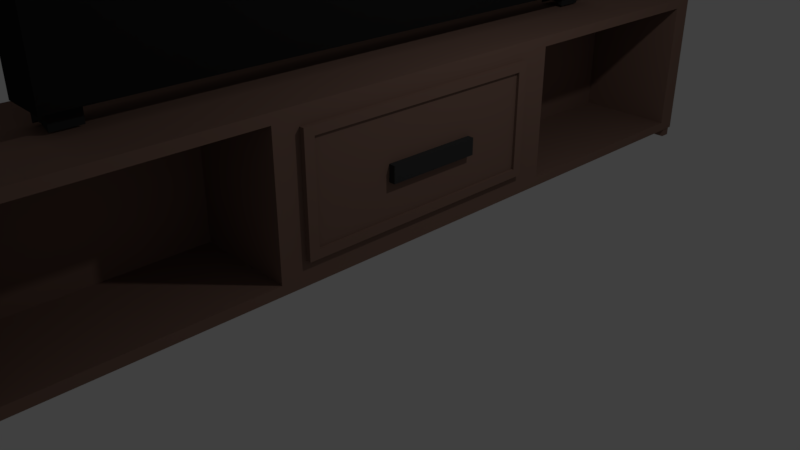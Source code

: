 # Source: Tv.blend  (saved by Blender 2.79.0; exported with 4.5.12 LTS)
import bpy
from mathutils import Matrix  # noqa: F401  (used for matrix-valued properties, if any)

bpy.ops.wm.read_factory_settings(use_empty=True)
scene = bpy.context.scene
scene.name = 'Scene'

# ---- collections
col_collection_1 = bpy.data.collections.new('Collection 1'); scene.collection.children.link(col_collection_1)

# ---- materials (node trees are filled in below, after node groups)
mat_material_001 = bpy.data.materials.new('Material.001')
mat_material_001.alpha_threshold = 0.0
mat_material_001.use_transparent_shadow = False
mat_material_001.diffuse_color = (0.01532, 0.01532, 0.01532, 1.0)
mat_material_001.roughness = 0.5
mat_material_002 = bpy.data.materials.new('Material.002')
mat_material_002.alpha_threshold = 0.0
mat_material_002.use_transparent_shadow = False
mat_material_002.diffuse_color = (0.0331, 0.0331, 0.0331, 1.0)
mat_material_002.roughness = 0.5
mat_material_003 = bpy.data.materials.new('Material.003')
mat_material_003.alpha_threshold = 0.0
mat_material_003.use_transparent_shadow = False
mat_material_003.diffuse_color = (0.2234, 0.1346, 0.1042, 1.0)
mat_material_003.roughness = 0.5
mat_material_004 = bpy.data.materials.new('Material.004')
mat_material_004.alpha_threshold = 0.0
mat_material_004.use_transparent_shadow = False
mat_material_004.diffuse_color = (0.04323, 0.04323, 0.04323, 1.0)
mat_material_004.roughness = 0.5

# ---- material node trees

# ---- world
world_world = bpy.data.worlds.new('World'); scene.world = world_world
world_world.color = (0.05088, 0.05088, 0.05088)
world_world.use_sun_shadow = False
world_world.sun_shadow_jitter_overblur = 0.0
world_world.cycles.sampling_method = 'MANUAL'

# ---- cameras
cam_camera = bpy.data.cameras.new('Camera')
cam_camera.clip_end = 100.0
cam_camera.lens = 35.0
cam_camera.sensor_width = 32.0
cam_camera.sensor_height = 18.0
cam_camera.ortho_scale = 7.314
cam_camera.dof.focus_distance = 0.0
cam_camera.dof.aperture_fstop = 128.0

# ---- lights
light_lamp = bpy.data.lights.new('Lamp', 'POINT')
light_lamp.transmission_factor = 0.0
light_lamp.cutoff_distance = 30.0
light_lamp.energy = 100.0
light_lamp.shadow_buffer_clip_start = 1.001
light_lamp.shadow_soft_size = 0.1
light_lamp.shadow_maximum_resolution = 0.006
light_lamp.use_absolute_resolution = True

# ---- meshes
me_cube_006 = bpy.data.meshes.new('Cube.006')
me_cube_006.from_pydata([(-1.0, -1.0, -1.0), (-1.0, -1.0, 1.0), (-1.0, 1.0, -1.0), (-1.0, 1.0, 1.0), (1.0, -1.0, -1.0), (1.0, -1.0, 1.0), (1.0, 1.0, -1.0), (1.0, 1.0, 1.0), (-1.0, -0.9878, -1.0), (-1.0, -0.9878, 1.0), (1.0, -0.9878, -1.0), (1.0, -0.9878, 1.0), (-1.0, 0.9749, 1.0), (1.0, 0.9749, -1.0), (-1.0, 0.9749, -1.0), (1.0, 0.9749, 1.0), (-1.0, -1.0, -0.9636), (-1.0, 1.0, -0.9636), (1.0, 1.0, -0.9636), (1.0, -1.0, -0.9636), (1.0, -0.9878, -0.9636), (-1.0, -0.9878, -0.9636), (1.0, 0.9749, -0.9636), (-1.0, 0.9749, -0.9636), (-1.0, -1.0, 0.959), (-1.0, 1.0, 0.959), (1.0, 1.0, 0.959), (1.0, -1.0, 0.959), (1.0, -0.9878, 0.959), (-1.0, -0.9878, 0.959), (1.0, 0.9749, 0.959), (-1.0, 0.9749, 0.959), (-0.7113, -0.9671, -1.113), (-0.7113, -0.9671, -1.026), (-0.7113, -0.881, -1.113), (-0.7113, -0.881, -1.026), (0.3992, -0.9671, -1.113), (0.3992, -0.9671, -1.026), (0.3992, -0.881, -1.113), (0.3992, -0.881, -1.026), (0.02902, -0.881, -1.086), (-0.3411, -0.881, -1.086), (-0.3411, -0.881, -0.9989), (0.02902, -0.881, -0.9989), (-0.3411, -0.9671, -1.086), (0.02902, -0.9671, -1.086), (0.02902, -0.9671, -0.9989), (-0.3411, -0.9671, -0.9989), (-0.7113, 0.8648, -1.113), (-0.7113, 0.8648, -1.026), (-0.7113, 0.9508, -1.113), (-0.7113, 0.9508, -1.026), (0.3992, 0.8648, -1.113), (0.3992, 0.8648, -1.026), (0.3992, 0.9508, -1.113), (0.3992, 0.9508, -1.026), (0.02902, 0.9508, -1.086), (-0.3411, 0.9508, -1.086), (-0.3411, 0.9508, -0.9989), (0.02902, 0.9508, -0.9989), (-0.3411, 0.8648, -1.086), (0.02902, 0.8648, -1.086), (0.02902, 0.8648, -0.9989), (-0.3411, 0.8648, -0.9989)], [], [(31, 12, 3, 25), (25, 3, 7, 26), (28, 11, 5, 27), (27, 5, 1, 24), (8, 10, 4, 0), (11, 9, 1, 5), (15, 12, 9, 11), (14, 13, 10, 8), (30, 15, 11, 28), (24, 1, 9, 29), (26, 7, 15, 30), (2, 6, 13, 14), (7, 3, 12, 15), (29, 9, 12, 31), (8, 21, 23, 14), (6, 18, 22, 13), (0, 16, 21, 8), (13, 22, 20, 10), (4, 19, 16, 0), (10, 20, 19, 4), (2, 17, 18, 6), (14, 23, 17, 2), (21, 29, 31, 23), (18, 26, 30, 22), (16, 24, 29, 21), (22, 30, 28, 20), (19, 27, 24, 16), (20, 28, 27, 19), (17, 25, 26, 18), (23, 31, 25, 17), (32, 33, 35, 34), (40, 43, 39, 38), (38, 39, 37, 36), (44, 47, 33, 32), (40, 38, 36, 45), (42, 35, 33, 47), (39, 43, 46, 37), (43, 42, 47, 46), (34, 41, 44, 32), (41, 40, 45, 44), (36, 37, 46, 45), (45, 46, 47, 44), (34, 35, 42, 41), (41, 42, 43, 40), (48, 49, 51, 50), (56, 59, 55, 54), (54, 55, 53, 52), (60, 63, 49, 48), (56, 54, 52, 61), (58, 51, 49, 63), (55, 59, 62, 53), (59, 58, 63, 62), (50, 57, 60, 48), (57, 56, 61, 60), (52, 53, 62, 61), (61, 62, 63, 60), (50, 51, 58, 57), (57, 58, 59, 56)])
me_cube_006.polygons.foreach_set('material_index', [0, 0, 0, 0, 0, 0, 0, 0, 0, 0, 0, 0, 0, 0, 0, 0, 0, 0, 0, 0, 0, 0, 0, 0, 0, 0, 0, 0, 0, 0, 1, 1, 1, 1, 1, 1, 1, 1, 1, 1, 1, 1, 1, 1, 1, 1, 1, 1, 1, 1, 1, 1, 1, 1, 1, 1, 1, 1])
me_cube_006.materials.append(mat_material_001)
me_cube_006.materials.append(mat_material_002)
me_cube_006.use_remesh_preserve_volume = False
me_cube_006.use_remesh_preserve_attributes = False
me_cube_006.use_mirror_vertex_groups = False
me_cube_006.update()
me_cube_001 = bpy.data.meshes.new('Cube.001')
me_cube_001.from_pydata([(-1.0, -1.0, -1.0), (-1.0, -1.0, 1.0), (-1.0, 1.0, -1.0), (-1.0, 1.0, 1.0), (1.0, -1.0, -1.0), (1.0, -1.0, 1.0), (1.0, 1.0, -1.0), (1.0, 1.0, 1.0), (0.8477, 0.9691, -1.116), (0.8477, 0.9691, -0.9774), (0.8477, 0.9949, -1.116), (0.8477, 0.9949, -0.9774), (0.9862, 0.9691, -1.116), (0.9862, 0.9691, -0.9774), (0.9862, 0.9949, -1.116), (0.9862, 0.9949, -0.9774), (-0.9946, 0.9691, -1.116), (-0.9946, 0.9691, -0.9774), (-0.9946, 0.9949, -1.116), (-0.9946, 0.9949, -0.9774), (-0.8561, 0.9691, -1.116), (-0.8561, 0.9691, -0.9774), (-0.8561, 0.9949, -1.116), (-0.8561, 0.9949, -0.9774), (-0.9946, -0.999, -1.116), (-0.9946, -0.999, -0.9774), (-0.9946, -0.9732, -1.116), (-0.9946, -0.9732, -0.9774), (-0.8561, -0.999, -1.116), (-0.8561, -0.999, -0.9774), (-0.8561, -0.9732, -1.116), (-0.8561, -0.9732, -0.9774), (0.8477, -0.999, -1.116), (0.8477, -0.999, -0.9774), (0.8477, -0.9732, -1.116), (0.8477, -0.9732, -0.9774), (0.9862, -0.999, -1.116), (0.9862, -0.999, -0.9774), (0.9862, -0.9732, -1.116), (0.9862, -0.9732, -0.9774), (-1.0, 0.3333, -1.0), (-1.0, -0.3333, -1.0), (-1.0, -0.3333, 1.0), (-1.0, 0.3333, 1.0), (1.0, -0.3333, -1.0), (1.0, 0.3333, -1.0), (1.0, 0.3333, 1.0), (1.0, -0.3333, 1.0), (1.0, -0.3841, -0.8701), (1.0, -0.3841, 0.8701), (1.0, -0.9492, 0.8701), (1.0, -0.9492, -0.8701), (1.0, 0.9492, -0.8701), (1.0, 0.9492, 0.8701), (1.0, 0.3841, 0.8701), (1.0, 0.3841, -0.8701), (-0.3503, -0.3841, 0.8701), (-0.3503, -0.3841, -0.8701), (-0.3503, -0.9492, -0.8701), (-0.3503, -0.9492, 0.8701), (-0.3503, 0.9492, 0.8701), (-0.3503, 0.9492, -0.8701), (-0.3503, 0.3841, -0.8701), (-0.3503, 0.3841, 0.8701), (0.8226, -0.3231, -0.6957), (0.8226, -0.3231, 0.781), (0.8226, 0.3038, -0.6957), (0.8226, 0.3038, 0.781), (1.065, -0.299, -0.586), (1.065, -0.299, 0.6713), (1.065, 0.2796, -0.586), (1.065, 0.2796, 0.6713), (1.065, 0.3038, 0.781), (1.065, 0.3038, -0.6957), (1.065, -0.3231, -0.6957), (1.065, -0.3231, 0.781), (1.028, 0.2796, 0.6713), (1.028, 0.2796, -0.586), (1.028, -0.299, -0.586), (1.028, -0.299, 0.6713), (0.9662, -0.1089, -0.1432), (0.9662, -0.1089, 0.07326), (0.9662, 0.1242, -0.1432), (0.9662, 0.1242, 0.07326), (1.111, -0.1089, -0.1432), (1.111, -0.1089, 0.07326), (1.111, 0.1242, -0.1432), (1.111, 0.1242, 0.07326)], [], [(40, 43, 3, 2), (2, 3, 7, 6), (53, 54, 63, 60), (4, 5, 1, 0), (41, 44, 4, 0), (47, 42, 1, 5), (8, 9, 11, 10), (10, 11, 15, 14), (14, 15, 13, 12), (12, 13, 9, 8), (10, 14, 12, 8), (15, 11, 9, 13), (16, 17, 19, 18), (18, 19, 23, 22), (22, 23, 21, 20), (20, 21, 17, 16), (18, 22, 20, 16), (23, 19, 17, 21), (24, 25, 27, 26), (26, 27, 31, 30), (30, 31, 29, 28), (28, 29, 25, 24), (26, 30, 28, 24), (31, 27, 25, 29), (32, 33, 35, 34), (34, 35, 39, 38), (38, 39, 37, 36), (36, 37, 33, 32), (34, 38, 36, 32), (39, 35, 33, 37), (7, 3, 43, 46), (46, 43, 42, 47), (2, 6, 45, 40), (40, 45, 44, 41), (51, 48, 57, 58), (45, 46, 47, 44), (0, 1, 42, 41), (41, 42, 43, 40), (44, 47, 49, 48), (47, 5, 50, 49), (5, 4, 51, 50), (4, 44, 48, 51), (6, 7, 53, 52), (7, 46, 54, 53), (46, 45, 55, 54), (45, 6, 52, 55), (57, 56, 59, 58), (61, 60, 63, 62), (52, 53, 60, 61), (49, 50, 59, 56), (54, 55, 62, 63), (48, 49, 56, 57), (55, 52, 61, 62), (50, 51, 58, 59), (64, 65, 67, 66), (66, 67, 72, 73), (68, 70, 77, 78), (74, 75, 65, 64), (66, 73, 74, 64), (72, 67, 65, 75), (71, 70, 73, 72), (70, 68, 74, 73), (69, 71, 72, 75), (68, 69, 75, 74), (77, 76, 79, 78), (71, 69, 79, 76), (70, 71, 76, 77), (69, 68, 78, 79), (80, 81, 83, 82), (82, 83, 87, 86), (86, 87, 85, 84), (84, 85, 81, 80), (82, 86, 84, 80), (87, 83, 81, 85)])
me_cube_001.polygons.foreach_set('material_index', [0, 0, 0, 0, 0, 0, 0, 0, 0, 0, 0, 0, 0, 0, 0, 0, 0, 0, 0, 0, 0, 0, 0, 0, 0, 0, 0, 0, 0, 0, 0, 0, 0, 0, 0, 0, 0, 0, 0, 0, 0, 0, 0, 0, 0, 0, 0, 0, 0, 0, 0, 0, 0, 0, 0, 0, 0, 0, 0, 0, 0, 0, 0, 0, 0, 0, 0, 0, 1, 1, 1, 1, 1, 1])
me_cube_001.materials.append(mat_material_003)
me_cube_001.materials.append(mat_material_004)
me_cube_001.use_remesh_preserve_volume = False
me_cube_001.use_remesh_preserve_attributes = False
me_cube_001.use_mirror_vertex_groups = False
me_cube_001.update()

# ---- objects
ob_tv = bpy.data.objects.new('TV', me_cube_006)
ob_tv_stand = bpy.data.objects.new('TV Stand', me_cube_001)
ob_lamp = bpy.data.objects.new('Lamp', light_lamp)
ob_camera = bpy.data.objects.new('Camera', cam_camera)

# ---- transforms, parenting, visibility, modifiers, constraints
ob_tv.location = (0.04945, 0.01219, 4.883)
ob_tv.scale = (0.3067, 3.959, 1.987)
ob_tv.lineart.crease_threshold = 0.0
ob_tv_stand.location = (0.0, 0.0, 1.649)
ob_tv_stand.scale = (1.0, 5.365, 1.0)
ob_tv_stand.lineart.crease_threshold = 0.0
ob_lamp.location = (4.076, 1.005, 5.904)
ob_lamp.rotation_euler = (0.6503, 0.05522, 1.866)
ob_lamp.lock_rotations_4d = False
ob_lamp.empty_display_type = 'ARROWS'
ob_lamp.color = (0.0, 0.0, 0.0, 0.0)
ob_lamp.lineart.crease_threshold = 0.0
ob_camera.location = (7.481, -6.508, 5.344)
ob_camera.rotation_euler = (1.109, 0.0, 0.8149)
ob_camera.lock_rotations_4d = False
ob_camera.empty_display_type = 'ARROWS'
ob_camera.color = (0.0, 0.0, 0.0, 0.0)
ob_camera.display_type = 'WIRE'
ob_camera.lineart.crease_threshold = 0.0

# ---- collection membership
col_collection_1.objects.link(ob_tv)
col_collection_1.objects.link(ob_tv_stand)
col_collection_1.objects.link(ob_lamp)
col_collection_1.objects.link(ob_camera)

# ---- scene / render settings (as saved in the file)
scene.camera = ob_camera
scene.frame_start = 1; scene.frame_end = 250; scene.frame_set(1)
scene.render.engine = 'BLENDER_EEVEE_NEXT'
scene.render.resolution_percentage = 50
scene.render.dither_intensity = 0.0
scene.cycles.use_denoising = False
scene.cycles.samples = 128
scene.cycles.sampling_pattern = 'TABULATED_SOBOL'
scene.cycles.use_adaptive_sampling = False
scene.cycles.use_light_tree = False
scene.cycles.blur_glossy = 0.0
scene.cycles.sample_clamp_indirect = 0.0
scene.view_settings.view_transform = 'Standard'
bpy.context.view_layer.update()
